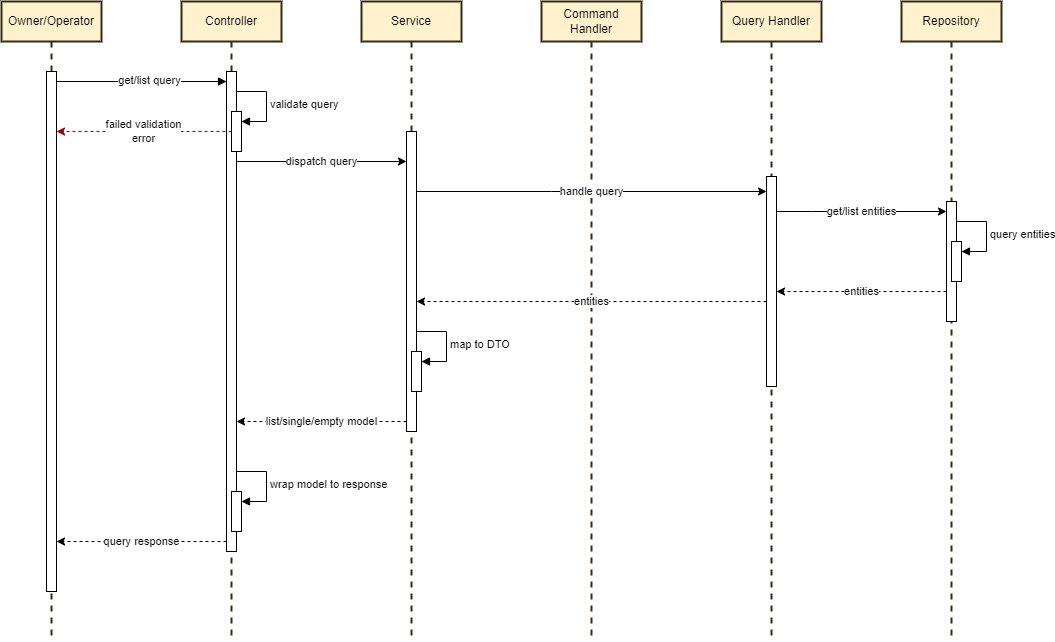

The diagram above was exported from draw.io. Its source (the exported page's mxGraphModel, read from the mxfile embedded in the PNG):
<mxGraphModel dx="2074" dy="1128" grid="1" gridSize="10" guides="1" tooltips="1" connect="1" arrows="1" fold="1" page="1" pageScale="1" pageWidth="1654" pageHeight="1169" math="0" shadow="0">
  <root>
    <mxCell id="0" />
    <mxCell id="1" parent="0" />
    <mxCell id="rM5o4uK1IAXcIr_wPkzI-1" value="Owner/Operator" style="shape=umlLifeline;perimeter=lifelinePerimeter;whiteSpace=wrap;html=1;container=1;dropTarget=0;collapsible=0;recursiveResize=0;outlineConnect=0;portConstraint=eastwest;newEdgeStyle={&quot;edgeStyle&quot;:&quot;elbowEdgeStyle&quot;,&quot;elbow&quot;:&quot;vertical&quot;,&quot;curved&quot;:0,&quot;rounded&quot;:0};fillColor=#fff2cc;strokeColor=#332B14;strokeWidth=2;" vertex="1" parent="1">
      <mxGeometry x="40" y="40" width="100" height="640" as="geometry" />
    </mxCell>
    <mxCell id="rM5o4uK1IAXcIr_wPkzI-2" value="" style="html=1;points=[];perimeter=orthogonalPerimeter;outlineConnect=0;targetShapes=umlLifeline;portConstraint=eastwest;newEdgeStyle={&quot;edgeStyle&quot;:&quot;elbowEdgeStyle&quot;,&quot;elbow&quot;:&quot;vertical&quot;,&quot;curved&quot;:0,&quot;rounded&quot;:0};" vertex="1" parent="rM5o4uK1IAXcIr_wPkzI-1">
      <mxGeometry x="45" y="70" width="10" height="520" as="geometry" />
    </mxCell>
    <mxCell id="rM5o4uK1IAXcIr_wPkzI-3" value="Controller" style="shape=umlLifeline;perimeter=lifelinePerimeter;whiteSpace=wrap;html=1;container=1;dropTarget=0;collapsible=0;recursiveResize=0;outlineConnect=0;portConstraint=eastwest;newEdgeStyle={&quot;edgeStyle&quot;:&quot;elbowEdgeStyle&quot;,&quot;elbow&quot;:&quot;vertical&quot;,&quot;curved&quot;:0,&quot;rounded&quot;:0};fillColor=#fff2cc;strokeColor=#332B14;strokeWidth=2;" vertex="1" parent="1">
      <mxGeometry x="220" y="40" width="100" height="640" as="geometry" />
    </mxCell>
    <mxCell id="rM5o4uK1IAXcIr_wPkzI-4" value="" style="html=1;points=[];perimeter=orthogonalPerimeter;outlineConnect=0;targetShapes=umlLifeline;portConstraint=eastwest;newEdgeStyle={&quot;edgeStyle&quot;:&quot;elbowEdgeStyle&quot;,&quot;elbow&quot;:&quot;vertical&quot;,&quot;curved&quot;:0,&quot;rounded&quot;:0};" vertex="1" parent="rM5o4uK1IAXcIr_wPkzI-3">
      <mxGeometry x="45" y="70" width="10" height="480" as="geometry" />
    </mxCell>
    <mxCell id="rM5o4uK1IAXcIr_wPkzI-5" value="" style="html=1;points=[];perimeter=orthogonalPerimeter;outlineConnect=0;targetShapes=umlLifeline;portConstraint=eastwest;newEdgeStyle={&quot;edgeStyle&quot;:&quot;elbowEdgeStyle&quot;,&quot;elbow&quot;:&quot;vertical&quot;,&quot;curved&quot;:0,&quot;rounded&quot;:0};" vertex="1" parent="rM5o4uK1IAXcIr_wPkzI-3">
      <mxGeometry x="50" y="110" width="10" height="40" as="geometry" />
    </mxCell>
    <mxCell id="rM5o4uK1IAXcIr_wPkzI-6" value="validate query" style="html=1;align=left;spacingLeft=2;endArrow=block;rounded=0;edgeStyle=orthogonalEdgeStyle;curved=0;rounded=0;" edge="1" parent="rM5o4uK1IAXcIr_wPkzI-3" target="rM5o4uK1IAXcIr_wPkzI-5">
      <mxGeometry relative="1" as="geometry">
        <mxPoint x="55" y="90" as="sourcePoint" />
        <Array as="points">
          <mxPoint x="85" y="120" />
        </Array>
      </mxGeometry>
    </mxCell>
    <mxCell id="rM5o4uK1IAXcIr_wPkzI-7" value="" style="html=1;points=[];perimeter=orthogonalPerimeter;outlineConnect=0;targetShapes=umlLifeline;portConstraint=eastwest;newEdgeStyle={&quot;edgeStyle&quot;:&quot;elbowEdgeStyle&quot;,&quot;elbow&quot;:&quot;vertical&quot;,&quot;curved&quot;:0,&quot;rounded&quot;:0};" vertex="1" parent="rM5o4uK1IAXcIr_wPkzI-3">
      <mxGeometry x="50" y="490" width="10" height="40" as="geometry" />
    </mxCell>
    <mxCell id="rM5o4uK1IAXcIr_wPkzI-8" value="wrap model to response" style="html=1;align=left;spacingLeft=2;endArrow=block;rounded=0;edgeStyle=orthogonalEdgeStyle;curved=0;rounded=0;" edge="1" parent="rM5o4uK1IAXcIr_wPkzI-3" target="rM5o4uK1IAXcIr_wPkzI-7">
      <mxGeometry relative="1" as="geometry">
        <mxPoint x="55" y="470" as="sourcePoint" />
        <Array as="points">
          <mxPoint x="85" y="500" />
        </Array>
      </mxGeometry>
    </mxCell>
    <mxCell id="rM5o4uK1IAXcIr_wPkzI-13" value="Service" style="shape=umlLifeline;perimeter=lifelinePerimeter;whiteSpace=wrap;html=1;container=1;dropTarget=0;collapsible=0;recursiveResize=0;outlineConnect=0;portConstraint=eastwest;newEdgeStyle={&quot;edgeStyle&quot;:&quot;elbowEdgeStyle&quot;,&quot;elbow&quot;:&quot;vertical&quot;,&quot;curved&quot;:0,&quot;rounded&quot;:0};fillColor=#fff2cc;strokeColor=#332B14;strokeWidth=2;" vertex="1" parent="1">
      <mxGeometry x="400" y="40" width="100" height="640" as="geometry" />
    </mxCell>
    <mxCell id="rM5o4uK1IAXcIr_wPkzI-14" value="" style="html=1;points=[];perimeter=orthogonalPerimeter;outlineConnect=0;targetShapes=umlLifeline;portConstraint=eastwest;newEdgeStyle={&quot;edgeStyle&quot;:&quot;elbowEdgeStyle&quot;,&quot;elbow&quot;:&quot;vertical&quot;,&quot;curved&quot;:0,&quot;rounded&quot;:0};" vertex="1" parent="rM5o4uK1IAXcIr_wPkzI-13">
      <mxGeometry x="45" y="130" width="10" height="300" as="geometry" />
    </mxCell>
    <mxCell id="rM5o4uK1IAXcIr_wPkzI-17" value="" style="html=1;points=[];perimeter=orthogonalPerimeter;outlineConnect=0;targetShapes=umlLifeline;portConstraint=eastwest;newEdgeStyle={&quot;edgeStyle&quot;:&quot;elbowEdgeStyle&quot;,&quot;elbow&quot;:&quot;vertical&quot;,&quot;curved&quot;:0,&quot;rounded&quot;:0};" vertex="1" parent="rM5o4uK1IAXcIr_wPkzI-13">
      <mxGeometry x="50" y="350" width="10" height="40" as="geometry" />
    </mxCell>
    <mxCell id="rM5o4uK1IAXcIr_wPkzI-18" value="map to DTO" style="html=1;align=left;spacingLeft=2;endArrow=block;rounded=0;edgeStyle=orthogonalEdgeStyle;curved=0;rounded=0;" edge="1" parent="rM5o4uK1IAXcIr_wPkzI-13" target="rM5o4uK1IAXcIr_wPkzI-17">
      <mxGeometry relative="1" as="geometry">
        <mxPoint x="55" y="330" as="sourcePoint" />
        <Array as="points">
          <mxPoint x="85" y="360" />
        </Array>
      </mxGeometry>
    </mxCell>
    <mxCell id="rM5o4uK1IAXcIr_wPkzI-19" value="Command Handler" style="shape=umlLifeline;perimeter=lifelinePerimeter;whiteSpace=wrap;html=1;container=1;dropTarget=0;collapsible=0;recursiveResize=0;outlineConnect=0;portConstraint=eastwest;newEdgeStyle={&quot;edgeStyle&quot;:&quot;elbowEdgeStyle&quot;,&quot;elbow&quot;:&quot;vertical&quot;,&quot;curved&quot;:0,&quot;rounded&quot;:0};fillColor=#fff2cc;strokeColor=#332B14;strokeWidth=2;" vertex="1" parent="1">
      <mxGeometry x="580" y="40" width="100" height="640" as="geometry" />
    </mxCell>
    <mxCell id="rM5o4uK1IAXcIr_wPkzI-21" value="Query Handler" style="shape=umlLifeline;perimeter=lifelinePerimeter;whiteSpace=wrap;html=1;container=1;dropTarget=0;collapsible=0;recursiveResize=0;outlineConnect=0;portConstraint=eastwest;newEdgeStyle={&quot;edgeStyle&quot;:&quot;elbowEdgeStyle&quot;,&quot;elbow&quot;:&quot;vertical&quot;,&quot;curved&quot;:0,&quot;rounded&quot;:0};fillColor=#fff2cc;strokeColor=#332B14;strokeWidth=2;" vertex="1" parent="1">
      <mxGeometry x="760" y="40" width="100" height="640" as="geometry" />
    </mxCell>
    <mxCell id="rM5o4uK1IAXcIr_wPkzI-20" value="" style="html=1;points=[];perimeter=orthogonalPerimeter;outlineConnect=0;targetShapes=umlLifeline;portConstraint=eastwest;newEdgeStyle={&quot;edgeStyle&quot;:&quot;elbowEdgeStyle&quot;,&quot;elbow&quot;:&quot;vertical&quot;,&quot;curved&quot;:0,&quot;rounded&quot;:0};" vertex="1" parent="rM5o4uK1IAXcIr_wPkzI-21">
      <mxGeometry x="45" y="175" width="10" height="210" as="geometry" />
    </mxCell>
    <mxCell id="rM5o4uK1IAXcIr_wPkzI-22" value="Repository" style="shape=umlLifeline;perimeter=lifelinePerimeter;whiteSpace=wrap;html=1;container=1;dropTarget=0;collapsible=0;recursiveResize=0;outlineConnect=0;portConstraint=eastwest;newEdgeStyle={&quot;edgeStyle&quot;:&quot;elbowEdgeStyle&quot;,&quot;elbow&quot;:&quot;vertical&quot;,&quot;curved&quot;:0,&quot;rounded&quot;:0};fillColor=#fff2cc;strokeColor=#332B14;strokeWidth=2;" vertex="1" parent="1">
      <mxGeometry x="940" y="40" width="100" height="640" as="geometry" />
    </mxCell>
    <mxCell id="rM5o4uK1IAXcIr_wPkzI-23" value="" style="html=1;points=[];perimeter=orthogonalPerimeter;outlineConnect=0;targetShapes=umlLifeline;portConstraint=eastwest;newEdgeStyle={&quot;edgeStyle&quot;:&quot;elbowEdgeStyle&quot;,&quot;elbow&quot;:&quot;vertical&quot;,&quot;curved&quot;:0,&quot;rounded&quot;:0};" vertex="1" parent="rM5o4uK1IAXcIr_wPkzI-22">
      <mxGeometry x="45" y="200" width="10" height="120" as="geometry" />
    </mxCell>
    <mxCell id="rM5o4uK1IAXcIr_wPkzI-24" value="" style="html=1;points=[];perimeter=orthogonalPerimeter;outlineConnect=0;targetShapes=umlLifeline;portConstraint=eastwest;newEdgeStyle={&quot;edgeStyle&quot;:&quot;elbowEdgeStyle&quot;,&quot;elbow&quot;:&quot;vertical&quot;,&quot;curved&quot;:0,&quot;rounded&quot;:0};" vertex="1" parent="rM5o4uK1IAXcIr_wPkzI-22">
      <mxGeometry x="50" y="240" width="10" height="40" as="geometry" />
    </mxCell>
    <mxCell id="rM5o4uK1IAXcIr_wPkzI-25" value="query entities" style="html=1;align=left;spacingLeft=2;endArrow=block;rounded=0;edgeStyle=orthogonalEdgeStyle;curved=0;rounded=0;" edge="1" parent="rM5o4uK1IAXcIr_wPkzI-22" target="rM5o4uK1IAXcIr_wPkzI-24">
      <mxGeometry relative="1" as="geometry">
        <mxPoint x="55" y="220" as="sourcePoint" />
        <Array as="points">
          <mxPoint x="85" y="250" />
        </Array>
      </mxGeometry>
    </mxCell>
    <mxCell id="rM5o4uK1IAXcIr_wPkzI-26" value="" style="html=1;verticalAlign=bottom;endArrow=block;edgeStyle=elbowEdgeStyle;elbow=vertical;curved=0;rounded=0;" edge="1" parent="1">
      <mxGeometry width="80" relative="1" as="geometry">
        <mxPoint x="95" y="120" as="sourcePoint" />
        <mxPoint x="265" y="120" as="targetPoint" />
        <Array as="points">
          <mxPoint x="160" y="120" />
        </Array>
        <mxPoint as="offset" />
      </mxGeometry>
    </mxCell>
    <mxCell id="rM5o4uK1IAXcIr_wPkzI-27" value="get/list query" style="edgeLabel;html=1;align=center;verticalAlign=middle;resizable=0;points=[];" vertex="1" connectable="0" parent="rM5o4uK1IAXcIr_wPkzI-26">
      <mxGeometry x="0.0784" y="2" relative="1" as="geometry">
        <mxPoint as="offset" />
      </mxGeometry>
    </mxCell>
    <mxCell id="rM5o4uK1IAXcIr_wPkzI-28" value="dispatch query" style="edgeStyle=elbowEdgeStyle;rounded=0;orthogonalLoop=1;jettySize=auto;html=1;elbow=vertical;curved=0;" edge="1" parent="1" source="rM5o4uK1IAXcIr_wPkzI-4" target="rM5o4uK1IAXcIr_wPkzI-14">
      <mxGeometry relative="1" as="geometry">
        <Array as="points">
          <mxPoint x="370" y="200" />
        </Array>
      </mxGeometry>
    </mxCell>
    <mxCell id="rM5o4uK1IAXcIr_wPkzI-29" value="handle query" style="edgeStyle=elbowEdgeStyle;rounded=0;orthogonalLoop=1;jettySize=auto;html=1;elbow=vertical;curved=0;" edge="1" parent="1" source="rM5o4uK1IAXcIr_wPkzI-14" target="rM5o4uK1IAXcIr_wPkzI-20">
      <mxGeometry relative="1" as="geometry">
        <Array as="points">
          <mxPoint x="590" y="230" />
          <mxPoint x="490" y="280" />
        </Array>
      </mxGeometry>
    </mxCell>
    <mxCell id="rM5o4uK1IAXcIr_wPkzI-30" value="get/list entities" style="edgeStyle=elbowEdgeStyle;rounded=0;orthogonalLoop=1;jettySize=auto;html=1;elbow=vertical;curved=0;" edge="1" parent="1" source="rM5o4uK1IAXcIr_wPkzI-20" target="rM5o4uK1IAXcIr_wPkzI-23">
      <mxGeometry relative="1" as="geometry">
        <mxPoint x="805" y="270" as="targetPoint" />
        <Array as="points">
          <mxPoint x="850" y="250" />
          <mxPoint x="860" y="280" />
        </Array>
      </mxGeometry>
    </mxCell>
    <mxCell id="rM5o4uK1IAXcIr_wPkzI-31" value="entities" style="edgeStyle=elbowEdgeStyle;rounded=0;orthogonalLoop=1;jettySize=auto;html=1;elbow=vertical;curved=0;dashed=1;" edge="1" parent="1" source="rM5o4uK1IAXcIr_wPkzI-23" target="rM5o4uK1IAXcIr_wPkzI-20">
      <mxGeometry relative="1" as="geometry">
        <Array as="points">
          <mxPoint x="970" y="330" />
          <mxPoint x="860" y="380" />
        </Array>
      </mxGeometry>
    </mxCell>
    <mxCell id="rM5o4uK1IAXcIr_wPkzI-32" value="failed validation&lt;br&gt;error" style="edgeStyle=elbowEdgeStyle;rounded=0;orthogonalLoop=1;jettySize=auto;html=1;elbow=vertical;curved=0;dashed=1;strokeColor=#990000;" edge="1" parent="1" source="rM5o4uK1IAXcIr_wPkzI-5" target="rM5o4uK1IAXcIr_wPkzI-2">
      <mxGeometry relative="1" as="geometry" />
    </mxCell>
    <mxCell id="rM5o4uK1IAXcIr_wPkzI-39" value="entities" style="edgeStyle=elbowEdgeStyle;rounded=0;orthogonalLoop=1;jettySize=auto;html=1;elbow=vertical;curved=0;dashed=1;" edge="1" parent="1" source="rM5o4uK1IAXcIr_wPkzI-20" target="rM5o4uK1IAXcIr_wPkzI-14">
      <mxGeometry relative="1" as="geometry">
        <Array as="points">
          <mxPoint x="720" y="340" />
          <mxPoint x="570" y="400" />
        </Array>
      </mxGeometry>
    </mxCell>
    <mxCell id="rM5o4uK1IAXcIr_wPkzI-40" value="list/single/empty model" style="edgeStyle=elbowEdgeStyle;rounded=0;orthogonalLoop=1;jettySize=auto;html=1;elbow=vertical;curved=0;dashed=1;" edge="1" parent="1" source="rM5o4uK1IAXcIr_wPkzI-14" target="rM5o4uK1IAXcIr_wPkzI-4">
      <mxGeometry relative="1" as="geometry">
        <Array as="points">
          <mxPoint x="300" y="460" />
          <mxPoint x="430" y="490" />
          <mxPoint x="320" y="420" />
        </Array>
      </mxGeometry>
    </mxCell>
    <mxCell id="rM5o4uK1IAXcIr_wPkzI-41" value="query response" style="edgeStyle=elbowEdgeStyle;rounded=0;orthogonalLoop=1;jettySize=auto;html=1;elbow=vertical;curved=0;dashed=1;" edge="1" parent="1" source="rM5o4uK1IAXcIr_wPkzI-4" target="rM5o4uK1IAXcIr_wPkzI-2">
      <mxGeometry relative="1" as="geometry">
        <Array as="points">
          <mxPoint x="250" y="580" />
          <mxPoint x="230" y="510" />
        </Array>
      </mxGeometry>
    </mxCell>
  </root>
</mxGraphModel>